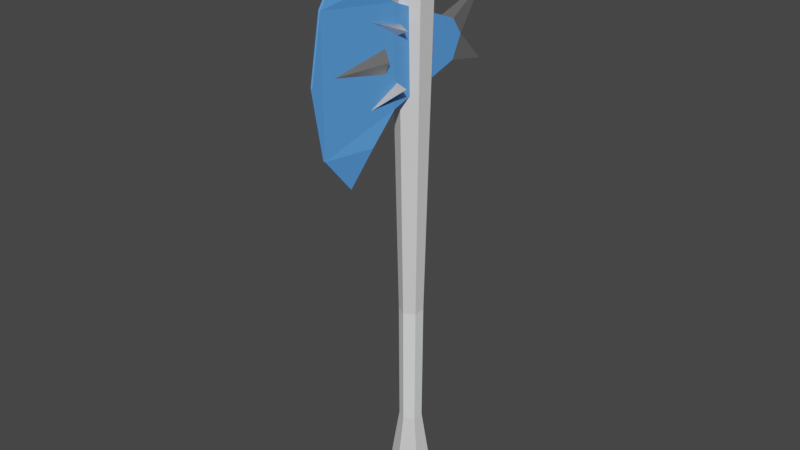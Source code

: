 # Source: LaraniteAxe.blend  (saved by Blender 2.81.16; exported with 4.5.12 LTS)
import bpy
from mathutils import Matrix  # noqa: F401  (used for matrix-valued properties, if any)

bpy.ops.wm.read_factory_settings(use_empty=True)
scene = bpy.context.scene
scene.name = 'Scene'

# ---- collections
col_collection = bpy.data.collections.new('Collection'); scene.collection.children.link(col_collection)

# ---- materials (node trees are filled in below, after node groups)
mat_handle = bpy.data.materials.new('Handle')
mat_handle.use_transparent_shadow = False
mat_basemetal = bpy.data.materials.new('BaseMetal')
mat_basemetal.use_transparent_shadow = False
mat_material = bpy.data.materials.new('Material')
mat_material.use_transparent_shadow = False
mat_highlight = bpy.data.materials.new('Highlight')
mat_highlight.use_transparent_shadow = False
mat_material_001 = bpy.data.materials.new('Material.001')
mat_material_001.use_transparent_shadow = False
mat_highlight_001 = bpy.data.materials.new('Highlight.001')
mat_highlight_001.use_transparent_shadow = False

# ---- material node trees
mat_handle.use_nodes = True; mat_handle.node_tree.nodes.clear()
_N = mat_handle.node_tree.nodes; _L = mat_handle.node_tree.links
n0 = _N.new('ShaderNodeOutputMaterial'); n0.name = 'Material Output'; n0.location = (300, 300)
n1 = _N.new('ShaderNodeBsdfPrincipled'); n1.name = 'Principled BSDF'; n1.location = (10, 300)
n1.distribution = 'GGX'
n1.subsurface_method = 'BURLEY'
n1.inputs[0].default_value = (0.93, 1.0, 0.9472, 1.0)
n1.inputs[3].default_value = 1.45
n1.inputs[27].default_value = (0.0, 0.0, 0.0, 1.0)
n1.inputs[28].default_value = 1.0
_L.new(n1.outputs[0], n0.inputs[0])
n0.is_active_output = True
mat_basemetal.use_nodes = True; mat_basemetal.node_tree.nodes.clear()
_N = mat_basemetal.node_tree.nodes; _L = mat_basemetal.node_tree.links
n0 = _N.new('ShaderNodeOutputMaterial'); n0.name = 'Material Output'; n0.location = (300, 300)
n1 = _N.new('ShaderNodeBsdfPrincipled'); n1.name = 'Principled BSDF'; n1.location = (10, 300)
n1.distribution = 'GGX'
n1.subsurface_method = 'BURLEY'
n1.inputs[3].default_value = 1.45
n1.inputs[27].default_value = (0.0, 0.0, 0.0, 1.0)
n1.inputs[28].default_value = 1.0
_L.new(n1.outputs[0], n0.inputs[0])
n0.is_active_output = True
mat_material.use_nodes = True; mat_material.node_tree.nodes.clear()
_N = mat_material.node_tree.nodes; _L = mat_material.node_tree.links
n0 = _N.new('ShaderNodeOutputMaterial'); n0.name = 'Material Output'; n0.location = (300, 300)
n1 = _N.new('ShaderNodeBsdfPrincipled'); n1.name = 'Principled BSDF'; n1.location = (10, 300)
n1.distribution = 'GGX'
n1.subsurface_method = 'BURLEY'
n1.inputs[0].default_value = (0.1022, 0.3615, 1.0, 1.0)
n1.inputs[3].default_value = 1.45
n1.inputs[27].default_value = (0.0, 0.0, 0.0, 1.0)
n1.inputs[28].default_value = 1.0
_L.new(n1.outputs[0], n0.inputs[0])
n0.is_active_output = True
mat_highlight.use_nodes = True; mat_highlight.node_tree.nodes.clear()
_N = mat_highlight.node_tree.nodes; _L = mat_highlight.node_tree.links
n0 = _N.new('ShaderNodeOutputMaterial'); n0.name = 'Material Output'; n0.location = (300, 300)
n1 = _N.new('ShaderNodeBsdfPrincipled'); n1.name = 'Principled BSDF'; n1.location = (10, 300)
n1.distribution = 'GGX'
n1.subsurface_method = 'BURLEY'
n1.inputs[1].default_value = 1.0
n1.inputs[3].default_value = 1.45
n1.inputs[27].default_value = (0.0, 0.0, 0.0, 1.0)
n1.inputs[28].default_value = 1.0
_L.new(n1.outputs[0], n0.inputs[0])
n0.is_active_output = True
mat_material_001.use_nodes = True; mat_material_001.node_tree.nodes.clear()
_N = mat_material_001.node_tree.nodes; _L = mat_material_001.node_tree.links
n0 = _N.new('ShaderNodeOutputMaterial'); n0.name = 'Material Output'; n0.location = (300, 300)
n1 = _N.new('ShaderNodeBsdfPrincipled'); n1.name = 'Principled BSDF'; n1.location = (10, 300)
n1.distribution = 'GGX'
n1.subsurface_method = 'BURLEY'
n1.inputs[0].default_value = (0.1022, 0.3615, 1.0, 1.0)
n1.inputs[3].default_value = 1.45
n1.inputs[27].default_value = (0.0, 0.0, 0.0, 1.0)
n1.inputs[28].default_value = 1.0
_L.new(n1.outputs[0], n0.inputs[0])
n0.is_active_output = True
mat_highlight_001.use_nodes = True; mat_highlight_001.node_tree.nodes.clear()
_N = mat_highlight_001.node_tree.nodes; _L = mat_highlight_001.node_tree.links
n0 = _N.new('ShaderNodeOutputMaterial'); n0.name = 'Material Output'; n0.location = (300, 300)
n1 = _N.new('ShaderNodeBsdfPrincipled'); n1.name = 'Principled BSDF'; n1.location = (10, 300)
n1.distribution = 'GGX'
n1.subsurface_method = 'BURLEY'
n1.inputs[1].default_value = 1.0
n1.inputs[3].default_value = 1.45
n1.inputs[27].default_value = (0.0, 0.0, 0.0, 1.0)
n1.inputs[28].default_value = 1.0
_L.new(n1.outputs[0], n0.inputs[0])
n0.is_active_output = True

# ---- world
world_world = bpy.data.worlds.new('World'); scene.world = world_world
world_world.use_nodes = True; world_world.node_tree.nodes.clear()
_N = world_world.node_tree.nodes; _L = world_world.node_tree.links
n0 = _N.new('ShaderNodeOutputWorld'); n0.name = 'World Output'; n0.location = (300, 300)
n1 = _N.new('ShaderNodeBackground'); n1.name = 'Background'; n1.location = (10, 300)
n1.inputs[0].default_value = (0.05088, 0.05088, 0.05088, 1.0)
_L.new(n1.outputs[0], n0.inputs[0])
n0.is_active_output = True
world_world.color = (0.05088, 0.05088, 0.05088)
world_world.use_sun_shadow = False
world_world.sun_shadow_jitter_overblur = 0.0

# ---- meshes
me_cylinder = bpy.data.meshes.new('Cylinder')
me_cylinder.from_pydata([(0.0, 1.0, -1.0), (0.0, 1.0, 1.0), (0.866, 0.5, -1.0), (0.866, 0.5, 1.0), (0.866, -0.5, -1.0), (0.866, -0.5, 1.0), (-8.742e-08, -1.0, -1.0), (-8.742e-08, -1.0, 1.0), (-0.866, -0.5, -1.0), (-0.866, -0.5, 1.0), (-0.866, 0.5, -1.0), (-0.866, 0.5, 1.0), (0.0, 0.8, -1.047), (0.6928, 0.4, -1.047), (0.6928, -0.4, -1.047), (-6.994e-08, -0.8, -1.047), (-0.6928, -0.4, -1.047), (-0.6928, 0.4, -1.047), (-2.787e-09, 0.5946, -0.806), (-2.085e-09, 0.6279, -0.3216), (0.5438, 0.3139, -0.3216), (0.515, 0.2973, -0.806), (0.5438, -0.3139, -0.3216), (0.515, -0.2973, -0.806), (-5.698e-08, -0.6279, -0.3216), (-5.477e-08, -0.5946, -0.806), (-0.5438, -0.3139, -0.3216), (-0.515, -0.2973, -0.806), (-0.5438, 0.3139, -0.3216), (-0.515, 0.2973, -0.806), (0.0, 1.0, 0.9997), (0.866, 0.5, 0.9997), (0.866, -0.5, 0.9997), (-8.742e-08, -1.0, 0.9997), (-0.866, -0.5, 0.9997), (-0.866, 0.5, 0.9997), (0.4852, 0.2801, 1.032), (4.98e-07, 0.5603, 1.032), (0.4852, -0.2801, 1.032), (4.49e-07, -0.5603, 1.032), (-0.4852, -0.2801, 1.032), (-0.4852, 0.2801, 1.032), (-0.6572, 0.3794, 1.085), (6.881e-07, -0.7588, 1.085), (-0.6572, -0.3794, 1.085), (0.6572, -0.3794, 1.085), (7.544e-07, 0.7588, 1.085), (0.6572, 0.3794, 1.085), (2.456e-07, 0.0, 1.165), (2.384e-07, 0.0, 1.165), (2.384e-07, 0.0, 1.165), (2.456e-07, 0.0, 1.165), (2.384e-07, 0.0, 1.165), (2.384e-07, 0.0, 1.165)], [], [(19, 1, 3, 20), (20, 3, 5, 22), (22, 5, 7, 24), (24, 7, 9, 26), (26, 9, 11, 28), (28, 11, 1, 19), (6, 8, 16, 15), (3, 1, 11, 9, 7, 5), (12, 13, 14, 15, 16, 17), (2, 4, 14, 13), (8, 10, 17, 16), (0, 2, 13, 12), (4, 6, 15, 14), (10, 0, 12, 17), (10, 29, 18, 0), (29, 28, 19, 18), (8, 27, 29, 10), (27, 26, 28, 29), (6, 25, 27, 8), (25, 24, 26, 27), (4, 23, 25, 6), (23, 22, 24, 25), (2, 21, 23, 4), (21, 20, 22, 23), (0, 18, 21, 2), (18, 19, 20, 21), (32, 31, 36, 38), (40, 39, 43, 44), (35, 34, 40, 41), (31, 30, 37, 36), (33, 32, 38, 39), (30, 35, 41, 37), (34, 33, 39, 40), (36, 37, 46, 47), (44, 43, 51, 50), (39, 38, 45, 43), (37, 41, 42, 46), (41, 40, 44, 42), (38, 36, 47, 45), (31, 32, 33, 34, 35, 30), (53, 48, 49, 50, 51, 52), (46, 42, 49, 48), (47, 46, 48, 53), (43, 45, 52, 51), (42, 44, 50, 49), (45, 47, 53, 52)])
me_cylinder.polygons.foreach_set('material_index', [1, 1, 1, 1, 1, 1, 1, 0, 1, 1, 1, 1, 1, 1, 1, 0, 1, 0, 1, 0, 1, 0, 1, 0, 1, 0, 1, 1, 1, 1, 1, 1, 1, 1, 1, 1, 1, 1, 1, 0, 1, 1, 1, 1, 1, 1])
_uv = me_cylinder.uv_layers.new(name='UVMap')
_uv.uv.foreach_set('vector', [1.0, 0.6924, 1.0, 1.0, 0.8333, 1.0, 0.8333, 0.6924, 0.8333, 0.6924, 0.8333, 1.0, 0.6667, 1.0, 0.6667, 0.6924, 0.6667, 0.6924, 0.6667, 1.0, 0.5, 1.0, 0.5, 0.6924, 0.5, 0.6924, 0.5, 1.0, 0.3333, 1.0, 0.3333, 0.6924, 0.3333, 0.6924, 0.3333, 1.0, 0.1667, 1.0, 0.1667, 0.6924, 0.1667, 0.6924, 0.1667, 1.0, -8.941e-08, 1.0, -8.941e-08, 0.6924, 0.5, 0.5, 0.3333, 0.5, 0.3333, 0.5, 0.5, 0.5, 0.8333, 1.0, -8.941e-08, 1.0, 0.1667, 1.0, 0.3333, 1.0, 0.5, 1.0, 0.6667, 1.0, 0.75, 0.49, 0.9578, 0.37, 0.9578, 0.13, 0.75, 0.01, 0.5422, 0.13, 0.5422, 0.37, 0.8333, 0.5, 0.6667, 0.5, 0.6667, 0.5, 0.8333, 0.5, 0.3333, 0.5, 0.1667, 0.5, 0.1667, 0.5, 0.3333, 0.5, 1.0, 0.5, 0.8333, 0.5, 0.8333, 0.5, 1.0, 0.5, 0.6667, 0.5, 0.5, 0.5, 0.5, 0.5, 0.6667, 0.5, 0.1667, 0.5, -8.941e-08, 0.5, -8.941e-08, 0.5, 0.1667, 0.5, 0.1667, 0.5, 0.1667, 0.5257, -8.941e-08, 0.5257, -8.941e-08, 0.5, 0.1667, 0.5257, 0.1667, 0.6924, -8.941e-08, 0.6924, -8.941e-08, 0.5257, 0.3333, 0.5, 0.3333, 0.5257, 0.1667, 0.5257, 0.1667, 0.5, 0.3333, 0.5257, 0.3333, 0.6924, 0.1667, 0.6924, 0.1667, 0.5257, 0.5, 0.5, 0.5, 0.5257, 0.3333, 0.5257, 0.3333, 0.5, 0.5, 0.5257, 0.5, 0.6924, 0.3333, 0.6924, 0.3333, 0.5257, 0.6667, 0.5, 0.6667, 0.5257, 0.5, 0.5257, 0.5, 0.5, 0.6667, 0.5257, 0.6667, 0.6924, 0.5, 0.6924, 0.5, 0.5257, 0.8333, 0.5, 0.8333, 0.5257, 0.6667, 0.5257, 0.6667, 0.5, 0.8333, 0.5257, 0.8333, 0.6924, 0.6667, 0.6924, 0.6667, 0.5257, 1.0, 0.5, 1.0, 0.5257, 0.8333, 0.5257, 0.8333, 0.5, 1.0, 0.5257, 1.0, 0.6924, 0.8333, 0.6924, 0.8333, 0.5257, 0.6667, 1.0, 0.8333, 1.0, 0.8333, 1.0, 0.6667, 1.0, 0.3333, 1.0, 0.5, 1.0, 0.5, 1.0, 0.3333, 1.0, 0.1667, 1.0, 0.3333, 1.0, 0.3333, 1.0, 0.1667, 1.0, 0.8333, 1.0, 1.0, 1.0, 1.0, 1.0, 0.8333, 1.0, 0.5, 1.0, 0.6667, 1.0, 0.6667, 1.0, 0.5, 1.0, -8.941e-08, 1.0, 0.1667, 1.0, 0.1667, 1.0, -8.941e-08, 1.0, 0.3333, 1.0, 0.5, 1.0, 0.5, 1.0, 0.3333, 1.0, 0.8333, 1.0, 1.0, 1.0, 1.0, 1.0, 0.8333, 1.0, 0.3333, 1.0, 0.5, 1.0, 0.5, 1.0, 0.3333, 1.0, 0.5, 1.0, 0.6667, 1.0, 0.6667, 1.0, 0.5, 1.0, -8.941e-08, 1.0, 0.1667, 1.0, 0.1667, 1.0, -8.941e-08, 1.0, 0.1667, 1.0, 0.3333, 1.0, 0.3333, 1.0, 0.1667, 1.0, 0.6667, 1.0, 0.8333, 1.0, 0.8333, 1.0, 0.6667, 1.0, 0.8333, 1.0, 0.6667, 1.0, 0.5, 1.0, 0.3333, 1.0, 0.1667, 1.0, -8.941e-08, 1.0, 0.8333, 1.0, -8.941e-08, 1.0, 0.1667, 1.0, 0.3333, 1.0, 0.5, 1.0, 0.6667, 1.0, -8.941e-08, 1.0, 0.1667, 1.0, 0.1667, 1.0, -8.941e-08, 1.0, 0.8333, 1.0, 1.0, 1.0, 1.0, 1.0, 0.8333, 1.0, 0.5, 1.0, 0.6667, 1.0, 0.6667, 1.0, 0.5, 1.0, 0.1667, 1.0, 0.3333, 1.0, 0.3333, 1.0, 0.1667, 1.0, 0.6667, 1.0, 0.8333, 1.0, 0.8333, 1.0, 0.6667, 1.0])
me_cylinder.materials.append(mat_handle)
me_cylinder.materials.append(mat_basemetal)
me_cylinder.use_remesh_fix_poles = True
me_cylinder.use_remesh_preserve_attributes = False
me_cylinder.use_mirror_vertex_groups = False
me_cylinder.update()
me_cone_005 = bpy.data.meshes.new('Cone.005')
me_cone_005.from_pydata([(0.4838, 2.844, -0.1715), (0.4838, 1.758, -1.162), (0.4838, 0.7877, -3.774), (0.4838, -2.756, -4.073), (-0.4809, -2.756, -4.073), (-0.4809, 0.7877, -3.774), (-0.4809, 1.758, -1.162), (-0.4809, 2.844, -0.1715), (-0.06147, 5.82, 0.7427), (-0.06147, 0.6333, 1.306), (-0.06147, -5.23, 1.176), (-0.06147, -11.12, 0.3147), (-0.005452, -13.74, -0.9064), (-0.4809, -10.13, -1.266), (-0.4809, -6.927, -1.894), (0.06443, 5.82, 0.7427), (0.06443, 0.6333, 1.306), (0.06443, -5.23, 1.176), (0.06443, -11.12, 0.3147), (0.008409, -13.74, -0.9064), (0.4838, -10.13, -1.266), (0.4838, -6.927, -1.894), (0.4838, -0.444, -4.229), (-0.4809, -0.456, -4.23), (0.0177, 3.763, -5.036), (0.0177, 3.812, -5.017), (-0.02089, 3.762, -5.036), (-0.02089, 3.812, -5.017), (-0.0187, -2.634, -5.577), (0.02953, -2.634, -5.577), (0.02953, -2.518, -5.585), (-0.0187, -2.519, -5.585), (-6.953e-09, -0.4648, -1.012), (0.7379, -2.99, -1.225), (-7.146e-08, -5.516, -1.438), (-0.7379, -2.99, -1.225), (-6.953e-09, -4.739, 0.8481)], [], [(2, 1, 0, 15, 16, 17, 18, 19, 20, 21, 3, 22), (5, 23, 4, 14, 13, 12, 11, 10, 9, 8, 7, 6), (8, 9, 16, 15), (5, 6, 1, 2), (12, 13, 20, 19), (9, 10, 17, 16), (6, 7, 0, 1), (13, 14, 21, 20), (10, 11, 18, 17), (7, 8, 15, 0), (14, 4, 3, 21), (4, 23, 31, 28), (11, 12, 19, 18), (2, 22, 24, 25), (24, 26, 27, 25), (22, 23, 26, 24), (23, 5, 27, 26), (5, 2, 25, 27), (28, 31, 30, 29), (3, 4, 28, 29), (23, 22, 30, 31), (22, 3, 29, 30), (32, 36, 33), (33, 36, 34), (34, 36, 35), (35, 36, 32), (32, 33, 34, 35)])
me_cone_005.polygons.foreach_set('material_index', [0, 0, 0, 0, 0, 0, 0, 0, 0, 0, 0, 1, 0, 1, 1, 1, 1, 1, 1, 1, 1, 1, 1, 1, 1, 1, 1])
_uv = me_cone_005.uv_layers.new(name='UVMap')
_uv.uv.foreach_set('vector', [0.4605, 1.0, 0.3495, 0.6586, 0.2451, 0.4897, 0.05247, 0.391, 0.2546, 0.2307, 0.5108, 0.187, 0.7945, 0.2202, 0.9511, 0.392, 0.7774, 0.4755, 0.6408, 0.6548, 0.5658, 1.0, 0.5053, 1.0, 0.4605, 1.0, 0.5057, 1.0, 0.5658, 1.0, 0.6408, 0.6548, 0.7774, 0.4755, 0.9511, 0.392, 0.7945, 0.2202, 0.5108, 0.187, 0.2546, 0.2307, 0.05247, 0.391, 0.2451, 0.4897, 0.3495, 0.6586, 0.05247, 0.391, 0.2546, 0.2307, 0.2546, 0.2307, 0.05247, 0.391, 0.4605, 1.0, 0.3495, 0.6586, 0.3495, 0.6586, 0.4605, 1.0, 0.9511, 0.392, 0.7774, 0.4755, 0.7774, 0.4755, 0.9511, 0.392, 0.2546, 0.2307, 0.5108, 0.187, 0.5108, 0.187, 0.2546, 0.2307, 0.3495, 0.6586, 0.2451, 0.4897, 0.2451, 0.4897, 0.3495, 0.6586, 0.7774, 0.4755, 0.6408, 0.6548, 0.6408, 0.6548, 0.7774, 0.4755, 0.5108, 0.187, 0.7945, 0.2202, 0.7945, 0.2202, 0.5108, 0.187, 0.2451, 0.4897, 0.05247, 0.391, 0.05247, 0.391, 0.2451, 0.4897, 0.6408, 0.6548, 0.5658, 1.0, 0.5658, 1.0, 0.6408, 0.6548, 0.5658, 1.0, 0.5057, 1.0, 0.5057, 1.0, 0.5658, 1.0, 0.7945, 0.2202, 0.9511, 0.392, 0.9511, 0.392, 0.7945, 0.2202, 0.4605, 1.0, 0.5053, 1.0, 0.5053, 1.0, 0.4605, 1.0, 0.5053, 1.0, 0.5057, 1.0, 0.4605, 1.0, 0.4605, 1.0, 0.5053, 1.0, 0.5057, 1.0, 0.5057, 1.0, 0.5053, 1.0, 0.5057, 1.0, 0.4605, 1.0, 0.4605, 1.0, 0.5057, 1.0, 0.4605, 1.0, 0.4605, 1.0, 0.4605, 1.0, 0.4605, 1.0, 0.5658, 1.0, 0.5057, 1.0, 0.5053, 1.0, 0.5658, 1.0, 0.5658, 1.0, 0.5658, 1.0, 0.5658, 1.0, 0.5658, 1.0, 0.5057, 1.0, 0.5053, 1.0, 0.5053, 1.0, 0.5057, 1.0, 0.5053, 1.0, 0.5658, 1.0, 0.5658, 1.0, 0.5053, 1.0, 0.25, 0.49, 0.25, 0.25, 0.49, 0.25, 0.49, 0.25, 0.25, 0.25, 0.25, 0.01, 0.25, 0.01, 0.25, 0.25, 0.01, 0.25, 0.01, 0.25, 0.25, 0.25, 0.25, 0.49, 0.75, 0.49, 0.99, 0.25, 0.75, 0.01, 0.51, 0.25])
me_cone_005.materials.append(mat_material)
me_cone_005.materials.append(mat_highlight)
me_cone_005.use_remesh_fix_poles = True
me_cone_005.use_remesh_preserve_attributes = False
me_cone_005.use_mirror_vertex_groups = False
me_cone_005.update()
me_cone_006 = bpy.data.meshes.new('Cone.006')
me_cone_006.from_pydata([(-0.001473, 0.3947, -1.565), (1.466, -0.3724, -1.531), (0.02166, -1.165, -1.501), (-1.446, -0.3974, -1.535), (-0.04038, 0.254, 0.02588)], [], [(0, 4, 1), (1, 4, 2), (2, 4, 3), (3, 4, 0), (0, 1, 2, 3)])
me_cone_006.polygons.foreach_set('material_index', [1, 1, 1, 1, 1])
_uv = me_cone_006.uv_layers.new(name='UVMap')
_uv.uv.foreach_set('vector', [0.25, 0.49, 0.25, 0.25, 0.49, 0.25, 0.49, 0.25, 0.25, 0.25, 0.25, 0.01, 0.25, 0.01, 0.25, 0.25, 0.01, 0.25, 0.01, 0.25, 0.25, 0.25, 0.25, 0.49, 0.75, 0.49, 0.99, 0.25, 0.75, 0.01, 0.51, 0.25])
me_cone_006.materials.append(mat_material)
me_cone_006.materials.append(mat_highlight)
me_cone_006.use_remesh_fix_poles = True
me_cone_006.use_remesh_preserve_attributes = False
me_cone_006.use_mirror_vertex_groups = False
me_cone_006.update()
me_cone_007 = bpy.data.meshes.new('Cone.007')
me_cone_007.from_pydata([(-0.001473, 0.3947, -1.565), (1.466, -0.3724, -1.531), (0.02166, -1.165, -1.501), (-1.446, -0.3974, -1.535), (-0.04038, 0.254, 0.02588)], [], [(0, 4, 1), (1, 4, 2), (2, 4, 3), (3, 4, 0), (0, 1, 2, 3)])
me_cone_007.polygons.foreach_set('material_index', [1, 1, 1, 1, 1])
_uv = me_cone_007.uv_layers.new(name='UVMap')
_uv.uv.foreach_set('vector', [0.25, 0.49, 0.25, 0.25, 0.49, 0.25, 0.49, 0.25, 0.25, 0.25, 0.25, 0.01, 0.25, 0.01, 0.25, 0.25, 0.01, 0.25, 0.01, 0.25, 0.25, 0.25, 0.25, 0.49, 0.75, 0.49, 0.99, 0.25, 0.75, 0.01, 0.51, 0.25])
me_cone_007.materials.append(mat_material_001)
me_cone_007.materials.append(mat_highlight_001)
me_cone_007.use_remesh_fix_poles = True
me_cone_007.use_remesh_preserve_attributes = False
me_cone_007.use_mirror_vertex_groups = False
me_cone_007.update()

# ---- objects
ob_cylinder = bpy.data.objects.new('Cylinder', me_cylinder)
ob_cone_002 = bpy.data.objects.new('Cone.002', me_cone_005)
ob_cone_000 = bpy.data.objects.new('Cone.000', me_cone_006)
ob_cone_001 = bpy.data.objects.new('Cone.001', me_cone_007)

# ---- transforms, parenting, visibility, modifiers, constraints
ob_cylinder.location = (0.0, 0.2634, 2.153)
ob_cylinder.scale = (0.1618, 0.1618, 2.183)
ob_cylinder.lineart.crease_threshold = 0.0
ob_cone_002.location = (0.005133, -0.3717, 4.036)
ob_cone_002.rotation_euler = (1.31, -5.722e-17, 7.498e-18)
ob_cone_002.scale = (0.1208, 0.08879, 0.2808)
ob_cone_002.lineart.crease_threshold = 0.0
ob_cone_000.location = (0.005133, -0.3717, 3.292)
ob_cone_000.rotation_euler = (2.054, -0.01603, -0.009988)
ob_cone_000.scale = (0.09337, 0.08879, 0.2808)
ob_cone_000.lineart.crease_threshold = 0.0
ob_cone_001.location = (0.005133, -0.3717, 4.036)
ob_cone_001.rotation_euler = (1.31, -5.722e-17, 7.498e-18)
ob_cone_001.scale = (0.09337, 0.08879, 0.2808)
ob_cone_001.lineart.crease_threshold = 0.0

# ---- collection membership
col_collection.objects.link(ob_cylinder)
col_collection.objects.link(ob_cone_002)
col_collection.objects.link(ob_cone_000)
col_collection.objects.link(ob_cone_001)

# ---- scene / render settings (as saved in the file)
scene.frame_start = 1; scene.frame_end = 250; scene.frame_set(1)
scene.render.engine = 'BLENDER_EEVEE_NEXT'
scene.cycles.use_denoising = False
scene.cycles.samples = 128
scene.cycles.sampling_pattern = 'TABULATED_SOBOL'
scene.cycles.use_adaptive_sampling = False
scene.cycles.use_light_tree = False
scene.view_settings.view_transform = 'Filmic'
bpy.context.view_layer.update()

# ---- added for rendering (the .blend has no active camera and no usable light): camera, sun
cam_auto = bpy.data.cameras.new('AutoCamera')
cam_auto.lens = 50.0
cam_auto.sensor_width = 36.0
cam_auto.clip_end = 1000.0
ob_auto_camera = bpy.data.objects.new('AutoCamera', cam_auto)
scene.collection.objects.link(ob_auto_camera)
ob_auto_camera.location = (4.96346, -5.8352, 6.25146)
ob_auto_camera.rotation_euler = (1.09748, -7.21219e-08, 0.694738)
scene.camera = ob_auto_camera
light_auto_sun = bpy.data.lights.new('AutoSun', 'SUN')
light_auto_sun.energy = 3.0
light_auto_sun.angle = 0.0523599
ob_auto_sun = bpy.data.objects.new('AutoSun', light_auto_sun)
scene.collection.objects.link(ob_auto_sun)
ob_auto_sun.rotation_euler = (0.872665, 0.174533, 0.523599)
bpy.context.view_layer.update()
